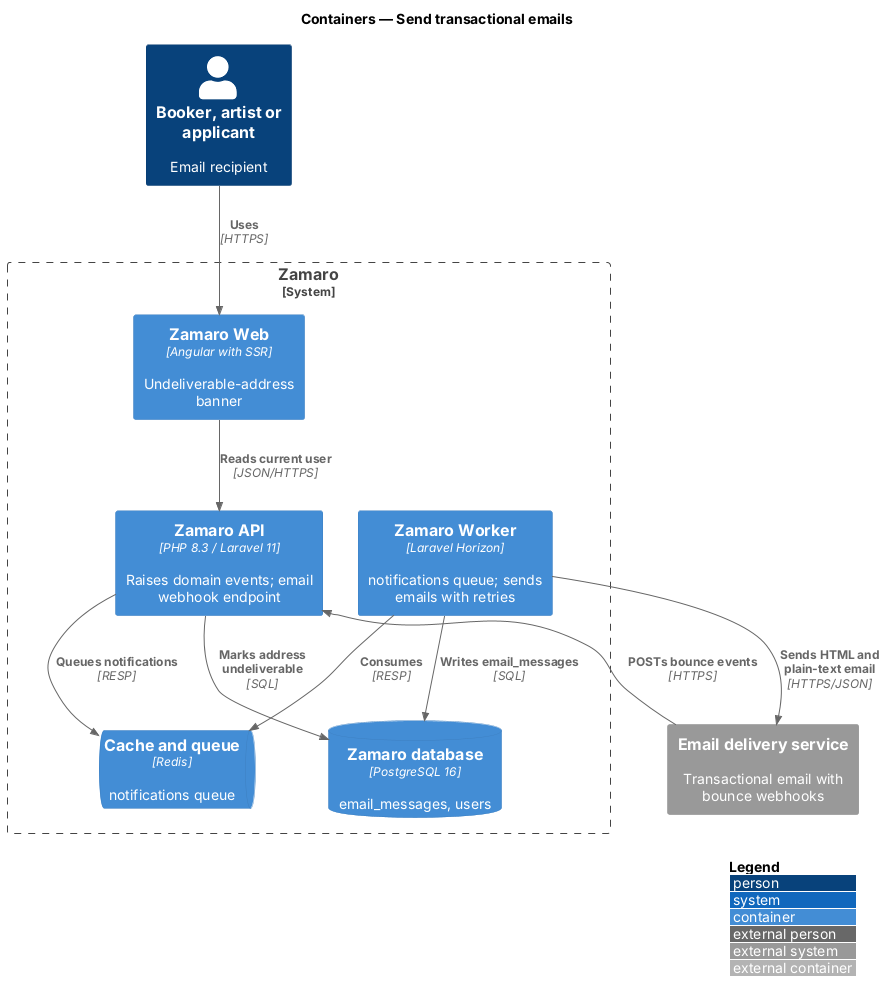

The diagram above was rendered by PlantUML. Its source (embedded in the PNG):
@startuml
!include <C4/C4_Container>
LAYOUT_WITH_LEGEND()
title Containers — Send transactional emails

Person(user, "Booker, artist or applicant", "Email recipient")
System_Ext(email, "Email delivery service", "Transactional email with bounce webhooks")
System_Boundary(zamaro, "Zamaro") {
  Container(web, "Zamaro Web", "Angular with SSR", "Undeliverable-address banner")
  Container(api, "Zamaro API", "PHP 8.3 / Laravel 11", "Raises domain events; email webhook endpoint")
  Container(worker, "Zamaro Worker", "Laravel Horizon", "notifications queue; sends emails with retries")
  ContainerDb(db, "Zamaro database", "PostgreSQL 16", "email_messages, users")
  ContainerQueue(cache, "Cache and queue", "Redis", "notifications queue")
}
Rel(user, web, "Uses", "HTTPS")
Rel(web, api, "Reads current user", "JSON/HTTPS")
Rel(api, cache, "Queues notifications", "RESP")
Rel(worker, cache, "Consumes", "RESP")
Rel(worker, email, "Sends HTML and plain-text email", "HTTPS/JSON")
Rel(worker, db, "Writes email_messages", "SQL")
Rel(email, api, "POSTs bounce events", "HTTPS")
Rel(api, db, "Marks address undeliverable", "SQL")
@enduml